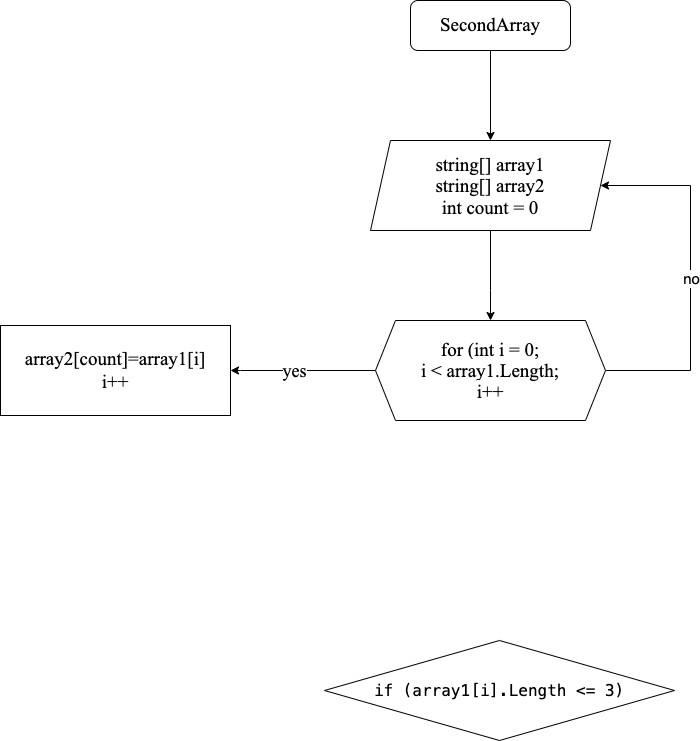

The diagram above was exported from draw.io. Its source (the exported page's mxGraphModel, read from the mxfile embedded in the PNG):
<mxGraphModel dx="878" dy="1641" grid="1" gridSize="10" guides="1" tooltips="1" connect="1" arrows="1" fold="1" page="1" pageScale="1" pageWidth="827" pageHeight="1169" math="0" shadow="0">
  <root>
    <mxCell id="0" />
    <mxCell id="1" parent="0" />
    <mxCell id="VmVZvSGUJcoRO2ASR8KM-7" style="edgeStyle=orthogonalEdgeStyle;rounded=0;orthogonalLoop=1;jettySize=auto;html=1;entryX=0.5;entryY=0;entryDx=0;entryDy=0;" edge="1" parent="1" source="VmVZvSGUJcoRO2ASR8KM-1" target="VmVZvSGUJcoRO2ASR8KM-2">
      <mxGeometry relative="1" as="geometry" />
    </mxCell>
    <mxCell id="VmVZvSGUJcoRO2ASR8KM-1" value="&lt;div style=&quot;line-height: 21px;&quot;&gt;&lt;span style=&quot;background-color: rgb(255, 255, 255);&quot;&gt;&lt;font style=&quot;font-size: 19px;&quot; face=&quot;Times New Roman&quot;&gt;SecondArray&lt;/font&gt;&lt;/span&gt;&lt;/div&gt;" style="rounded=1;whiteSpace=wrap;html=1;" vertex="1" parent="1">
      <mxGeometry x="470" y="-170" width="160" height="50" as="geometry" />
    </mxCell>
    <mxCell id="VmVZvSGUJcoRO2ASR8KM-8" style="edgeStyle=orthogonalEdgeStyle;rounded=0;orthogonalLoop=1;jettySize=auto;html=1;entryX=0.5;entryY=0;entryDx=0;entryDy=0;" edge="1" parent="1" source="VmVZvSGUJcoRO2ASR8KM-2" target="VmVZvSGUJcoRO2ASR8KM-3">
      <mxGeometry relative="1" as="geometry">
        <Array as="points">
          <mxPoint x="550" y="120" />
          <mxPoint x="550" y="120" />
        </Array>
      </mxGeometry>
    </mxCell>
    <mxCell id="VmVZvSGUJcoRO2ASR8KM-2" value="&lt;div style=&quot;line-height: 21px; font-size: 19px;&quot;&gt;&lt;span style=&quot;background-color: rgb(255, 255, 255);&quot;&gt;&lt;font style=&quot;font-size: 19px;&quot; face=&quot;Times New Roman&quot;&gt;string[] array1&lt;/font&gt;&lt;/span&gt;&lt;/div&gt;&lt;div style=&quot;line-height: 21px; font-size: 19px;&quot;&gt;&lt;font style=&quot;font-size: 19px;&quot; face=&quot;Times New Roman&quot;&gt;string[] array2&lt;/font&gt;&lt;span style=&quot;font-size: 18px; background-color: rgb(255, 255, 255);&quot;&gt;&lt;font style=&quot;font-size: 18px;&quot; face=&quot;Times New Roman&quot;&gt;&lt;br&gt;&lt;/font&gt;&lt;/span&gt;&lt;/div&gt;&lt;div style=&quot;line-height: 21px; font-size: 19px;&quot;&gt;&lt;font style=&quot;font-size: 19px;&quot; face=&quot;Times New Roman&quot;&gt;int count = 0&lt;/font&gt;&lt;/div&gt;" style="shape=parallelogram;perimeter=parallelogramPerimeter;whiteSpace=wrap;html=1;fixedSize=1;" vertex="1" parent="1">
      <mxGeometry x="430" y="-30" width="240" height="90" as="geometry" />
    </mxCell>
    <mxCell id="VmVZvSGUJcoRO2ASR8KM-9" style="edgeStyle=orthogonalEdgeStyle;rounded=0;orthogonalLoop=1;jettySize=auto;html=1;entryX=1;entryY=0.5;entryDx=0;entryDy=0;" edge="1" parent="1" source="VmVZvSGUJcoRO2ASR8KM-3" target="VmVZvSGUJcoRO2ASR8KM-6">
      <mxGeometry relative="1" as="geometry">
        <Array as="points">
          <mxPoint x="300" y="200" />
        </Array>
      </mxGeometry>
    </mxCell>
    <mxCell id="VmVZvSGUJcoRO2ASR8KM-10" value="&lt;font style=&quot;font-size: 18px;&quot; face=&quot;Times New Roman&quot;&gt;yes&lt;/font&gt;" style="edgeLabel;html=1;align=center;verticalAlign=middle;resizable=0;points=[];" vertex="1" connectable="0" parent="VmVZvSGUJcoRO2ASR8KM-9">
      <mxGeometry x="0.131" relative="1" as="geometry">
        <mxPoint as="offset" />
      </mxGeometry>
    </mxCell>
    <mxCell id="VmVZvSGUJcoRO2ASR8KM-13" style="edgeStyle=orthogonalEdgeStyle;rounded=0;orthogonalLoop=1;jettySize=auto;html=1;" edge="1" parent="1" source="VmVZvSGUJcoRO2ASR8KM-3" target="VmVZvSGUJcoRO2ASR8KM-2">
      <mxGeometry relative="1" as="geometry">
        <mxPoint x="760" y="20" as="targetPoint" />
        <Array as="points">
          <mxPoint x="750" y="200" />
          <mxPoint x="750" y="15" />
        </Array>
      </mxGeometry>
    </mxCell>
    <mxCell id="VmVZvSGUJcoRO2ASR8KM-14" value="&lt;font style=&quot;font-size: 15px;&quot;&gt;no&lt;/font&gt;" style="edgeLabel;html=1;align=center;verticalAlign=middle;resizable=0;points=[];" vertex="1" connectable="0" parent="VmVZvSGUJcoRO2ASR8KM-13">
      <mxGeometry x="-0.0083" relative="1" as="geometry">
        <mxPoint y="1" as="offset" />
      </mxGeometry>
    </mxCell>
    <mxCell id="VmVZvSGUJcoRO2ASR8KM-3" value="&lt;div style=&quot;line-height: 21px; font-size: 19px;&quot;&gt;&lt;span style=&quot;background-color: rgb(255, 255, 255);&quot;&gt;&lt;font style=&quot;font-size: 19px;&quot; face=&quot;Times New Roman&quot;&gt;for (int i = 0;&lt;/font&gt;&lt;/span&gt;&lt;/div&gt;&lt;div style=&quot;line-height: 21px; font-size: 19px;&quot;&gt;&lt;span style=&quot;background-color: rgb(255, 255, 255);&quot;&gt;&lt;font style=&quot;font-size: 19px;&quot; face=&quot;Times New Roman&quot;&gt;&amp;nbsp;i &amp;lt; array1.Length;&amp;nbsp;&lt;/font&gt;&lt;/span&gt;&lt;/div&gt;&lt;div style=&quot;line-height: 21px; font-size: 19px;&quot;&gt;&lt;span style=&quot;background-color: rgb(255, 255, 255);&quot;&gt;&lt;font style=&quot;font-size: 19px;&quot; face=&quot;Times New Roman&quot;&gt;i++&lt;/font&gt;&lt;/span&gt;&lt;/div&gt;" style="shape=hexagon;perimeter=hexagonPerimeter2;whiteSpace=wrap;html=1;fixedSize=1;" vertex="1" parent="1">
      <mxGeometry x="435" y="150" width="230" height="100" as="geometry" />
    </mxCell>
    <mxCell id="VmVZvSGUJcoRO2ASR8KM-4" value="&lt;div style=&quot;font-family: Menlo, Monaco, &amp;quot;Courier New&amp;quot;, monospace; font-size: 16px; line-height: 21px;&quot;&gt;&lt;span style=&quot;background-color: rgb(255, 255, 255);&quot;&gt;if (array1[i].Length &amp;lt;= 3)&lt;/span&gt;&lt;/div&gt;" style="rhombus;whiteSpace=wrap;html=1;" vertex="1" parent="1">
      <mxGeometry x="384" y="470" width="350" height="100" as="geometry" />
    </mxCell>
    <mxCell id="VmVZvSGUJcoRO2ASR8KM-6" value="&lt;font style=&quot;font-size: 19px;&quot; face=&quot;Times New Roman&quot;&gt;array2[count]=array1[i]&lt;br&gt;i++&lt;/font&gt;" style="rounded=0;whiteSpace=wrap;html=1;" vertex="1" parent="1">
      <mxGeometry x="60" y="155" width="230" height="90" as="geometry" />
    </mxCell>
  </root>
</mxGraphModel>